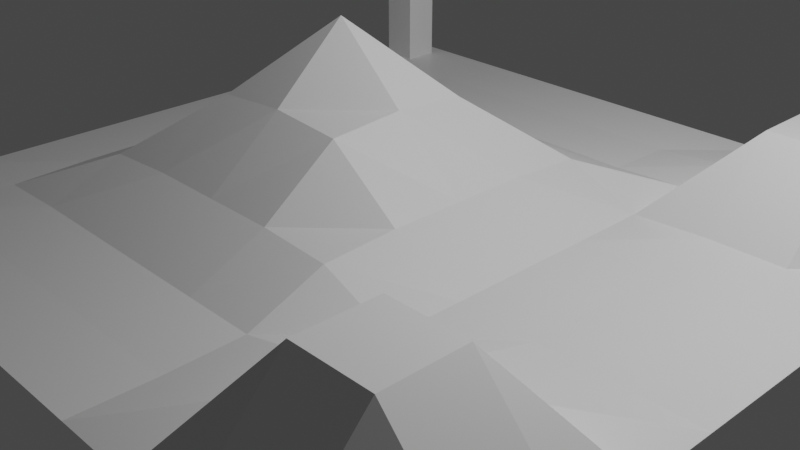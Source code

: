 # Source: terrain.blend  (saved by Blender 2.92.15; exported with 4.5.12 LTS)
import bpy
from mathutils import Matrix  # noqa: F401  (used for matrix-valued properties, if any)

bpy.ops.wm.read_factory_settings(use_empty=True)
scene = bpy.context.scene
scene.name = 'Scene'

# ---- collections
col_collection = bpy.data.collections.new('Collection'); scene.collection.children.link(col_collection)

# ---- materials (node trees are filled in below, after node groups)
mat_material = bpy.data.materials.new('Material')
mat_material.alpha_threshold = 0.0
mat_material.use_transparent_shadow = False
mat_material.line_color = (0.0, 0.0, 0.0, 1.0)

# ---- material node trees
mat_material.use_nodes = True; mat_material.node_tree.nodes.clear()
_N = mat_material.node_tree.nodes; _L = mat_material.node_tree.links
n0 = _N.new('ShaderNodeOutputMaterial'); n0.name = 'Material Output'; n0.location = (300, 300)
n1 = _N.new('ShaderNodeBsdfPrincipled'); n1.name = 'Principled BSDF'; n1.location = (10, 300)
n1.distribution = 'GGX'
n1.subsurface_method = 'BURLEY'
n1.inputs[2].default_value = 0.4
n1.inputs[3].default_value = 1.45
n1.inputs[27].default_value = (0.0, 0.0, 0.0, 1.0)
n1.inputs[28].default_value = 1.0
_L.new(n1.outputs[0], n0.inputs[0])
n0.is_active_output = True

# ---- world
world_world = bpy.data.worlds.new('World'); scene.world = world_world
world_world.use_nodes = True; world_world.node_tree.nodes.clear()
_N = world_world.node_tree.nodes; _L = world_world.node_tree.links
n0 = _N.new('ShaderNodeOutputWorld'); n0.name = 'World Output'; n0.location = (300, 300)
n1 = _N.new('ShaderNodeBackground'); n1.name = 'Background'; n1.location = (10, 300)
n1.inputs[0].default_value = (0.05088, 0.05088, 0.05088, 1.0)
_L.new(n1.outputs[0], n0.inputs[0])
n0.is_active_output = True
world_world.color = (0.05088, 0.05088, 0.05088)
world_world.use_sun_shadow = False
world_world.sun_shadow_jitter_overblur = 0.0

# ---- cameras
cam_camera = bpy.data.cameras.new('Camera')
cam_camera.clip_end = 100.0
cam_camera.ortho_scale = 7.314

# ---- lights
light_light = bpy.data.lights.new('Light', 'POINT')
light_light.transmission_factor = 0.0
light_light.energy = 1000.0
light_light.shadow_soft_size = 0.1
light_light.shadow_maximum_resolution = 0.006
light_light.use_absolute_resolution = True

# ---- meshes
me_cube = bpy.data.meshes.new('Cube')
me_cube.from_pydata([(-2.506, -4.176, 0.05583), (-1.67, -4.176, 0.05583), (-0.8352, -4.176, 0.05583), (5.96e-08, -4.176, 0.05583), (0.8352, -4.176, 0.05583), (1.67, -4.176, 0.05583), (2.506, -4.176, 0.273), (3.341, -4.176, 0.273), (4.176, 4.176, 0.05583), (4.176, -4.176, 0.05583), (-4.176, 4.176, 0.05583), (-4.176, -4.176, 0.05583), (-3.341, -4.176, 0.05583), (-3.341, 4.176, 0.05583), (-2.506, 4.176, 0.05583), (-1.67, 4.176, 0.05583), (-0.8352, 4.176, 0.05583), (-5.96e-08, 4.176, 0.05583), (0.8352, 4.176, 0.05583), (1.67, 4.176, 0.05583), (2.506, 4.176, 0.1243), (3.341, 4.176, 0.1243), (4.176, 3.341, 0.1243), (4.176, 2.506, 0.1243), (4.176, 1.67, 0.05583), (4.176, 0.8352, 0.05583), (4.176, 5.96e-08, 0.05583), (4.176, -0.8352, 0.05583), (4.176, -1.67, 0.05583), (4.176, -2.506, 0.273), (4.176, -3.341, 0.273), (-4.176, -3.341, 0.05583), (-4.176, -2.506, 0.05583), (-4.176, -1.67, 0.05583), (-4.176, -0.8352, 0.05583), (-4.176, -5.96e-08, 0.05583), (-4.176, 0.8352, 0.05583), (-4.176, 1.67, 0.05583), (-4.176, 2.506, 0.05583), (-4.176, 3.341, 0.05583), (3.341, 3.341, 1.001), (3.341, 2.506, 1.001), (3.341, 1.67, 0.1243), (3.341, 0.8352, 0.05583), (3.341, 5.96e-08, 0.05583), (3.341, -0.8352, 0.05583), (3.341, -1.67, 0.273), (3.341, -2.506, 1.174), (3.341, -3.341, 1.174), (2.506, 3.341, 1.001), (2.506, 2.506, 1.001), (2.506, 1.67, 0.1243), (2.506, 0.8352, 0.05583), (2.506, 5.96e-08, 0.05583), (2.506, -0.8352, 0.05583), (2.506, -1.67, 0.273), (2.506, -2.506, 1.174), (2.506, -3.341, 1.174), (1.67, 3.341, 0.1243), (1.67, 2.506, 0.1243), (1.67, 1.67, 0.08276), (1.67, 0.8352, 0.08232), (1.67, 5.96e-08, 0.08234), (1.67, -0.8352, 0.08232), (1.67, -1.67, 0.08276), (1.67, -2.506, 0.273), (1.67, -3.341, 0.273), (0.8352, 3.341, 0.05583), (0.8352, 2.506, 0.08276), (0.8352, 1.67, 0.4272), (0.8352, 0.8352, 0.4761), (0.8352, 5.96e-08, 0.4749), (0.8352, -0.8352, 0.4761), (0.8352, -1.67, 0.4272), (0.8352, -2.506, 0.08276), (0.8352, -3.341, 0.05583), (-4.768e-08, 3.341, 0.05583), (-3.576e-08, 2.506, 0.08232), (-2.384e-08, 1.67, 0.4761), (-1.192e-08, 0.8352, 1.102), (0.0, 5.96e-08, 1.163), (1.192e-08, -0.8352, 1.102), (2.384e-08, -1.67, 0.4761), (3.576e-08, -2.506, 0.08232), (4.768e-08, -3.341, 0.05583), (-0.8352, 3.341, 0.05583), (-0.8352, 2.506, 0.08234), (-0.8352, 1.67, 0.4749), (-0.8352, 0.8352, 1.163), (-0.8352, 5.96e-08, 1.933), (-0.8352, -0.8352, 1.163), (-0.8352, -1.67, 0.4749), (-0.8352, -2.506, 0.08234), (-0.8352, -3.341, 0.05583), (-1.67, 3.341, 0.05583), (-1.67, 2.506, 0.08232), (-1.67, 1.67, 0.4761), (-1.67, 0.8352, 1.102), (-1.67, 5.96e-08, 1.163), (-1.67, -0.8352, 1.102), (-1.67, -1.67, 0.4761), (-1.67, -2.506, 0.08232), (-1.67, -3.341, 0.05583), (-2.506, 3.341, 0.05583), (-2.506, 2.506, 0.08276), (-2.506, 1.67, 0.4272), (-2.506, 0.8352, 0.4761), (-2.506, 5.96e-08, 0.4749), (-2.506, -0.8352, 0.4761), (-2.506, -1.67, 0.4272), (-2.506, -2.506, 0.08276), (-2.506, -3.341, 0.05583), (-3.341, 3.341, 0.05583), (-3.341, 2.506, 0.05583), (-3.341, 1.67, 0.08276), (-3.341, 0.8352, 0.08232), (-3.341, 5.96e-08, 0.08234), (-3.341, -0.8352, 0.08232), (-3.341, -1.67, 0.08276), (-3.341, -2.506, 0.05583), (-3.341, -3.341, 0.05583), (-3.975, 3.975, 0.05583), (-3.542, 3.975, 0.05583), (-3.975, 3.542, 0.05583), (-3.542, 3.542, 0.05583), (-3.975, 3.975, 0.2877), (-3.542, 3.975, 0.2877), (-3.975, 3.542, 0.2877), (-3.542, 3.542, 0.2877), (-3.975, 3.975, 0.4948), (-3.542, 3.975, 0.4948), (-3.975, 3.542, 0.4948), (-3.542, 3.542, 0.4948), (-3.975, 3.975, 0.6772), (-3.542, 3.975, 0.6772), (-3.975, 3.542, 0.6772), (-3.542, 3.542, 0.6772), (-3.975, 3.975, 0.8323), (-3.542, 3.975, 0.8323), (-3.975, 3.542, 0.8323), (-3.542, 3.542, 0.8323), (-3.975, 3.975, 0.9696), (-3.542, 3.975, 0.9696), (-3.975, 3.542, 0.9696), (-3.542, 3.542, 0.9696)], [], [(84, 93, 2, 3), (75, 84, 3, 4), (66, 75, 4, 5), (57, 66, 5, 6), (48, 57, 6, 7), (30, 48, 7, 9), (120, 31, 11, 12), (93, 102, 1, 2), (102, 111, 0, 1), (111, 120, 12, 0), (14, 13, 112, 103), (103, 112, 113, 104), (104, 113, 114, 105), (105, 114, 115, 106), (106, 115, 116, 107), (107, 116, 117, 108), (108, 117, 118, 109), (109, 118, 119, 110), (110, 119, 120, 111), (15, 14, 103, 94), (94, 103, 104, 95), (95, 104, 105, 96), (96, 105, 106, 97), (97, 106, 107, 98), (98, 107, 108, 99), (99, 108, 109, 100), (100, 109, 110, 101), (101, 110, 111, 102), (16, 15, 94, 85), (85, 94, 95, 86), (86, 95, 96, 87), (87, 96, 97, 88), (88, 97, 98, 89), (89, 98, 99, 90), (90, 99, 100, 91), (91, 100, 101, 92), (92, 101, 102, 93), (13, 10, 121, 122), (112, 39, 38, 113), (113, 38, 37, 114), (114, 37, 36, 115), (115, 36, 35, 116), (116, 35, 34, 117), (117, 34, 33, 118), (118, 33, 32, 119), (119, 32, 31, 120), (8, 21, 40, 22), (22, 40, 41, 23), (23, 41, 42, 24), (24, 42, 43, 25), (25, 43, 44, 26), (26, 44, 45, 27), (27, 45, 46, 28), (28, 46, 47, 29), (29, 47, 48, 30), (21, 20, 49, 40), (40, 49, 50, 41), (41, 50, 51, 42), (42, 51, 52, 43), (43, 52, 53, 44), (44, 53, 54, 45), (45, 54, 55, 46), (46, 55, 56, 47), (47, 56, 57, 48), (20, 19, 58, 49), (49, 58, 59, 50), (50, 59, 60, 51), (51, 60, 61, 52), (52, 61, 62, 53), (53, 62, 63, 54), (54, 63, 64, 55), (55, 64, 65, 56), (56, 65, 66, 57), (19, 18, 67, 58), (58, 67, 68, 59), (59, 68, 69, 60), (60, 69, 70, 61), (61, 70, 71, 62), (62, 71, 72, 63), (63, 72, 73, 64), (64, 73, 74, 65), (65, 74, 75, 66), (18, 17, 76, 67), (67, 76, 77, 68), (68, 77, 78, 69), (69, 78, 79, 70), (70, 79, 80, 71), (71, 80, 81, 72), (72, 81, 82, 73), (73, 82, 83, 74), (74, 83, 84, 75), (17, 16, 85, 76), (76, 85, 86, 77), (77, 86, 87, 78), (78, 87, 88, 79), (79, 88, 89, 80), (80, 89, 90, 81), (81, 90, 91, 82), (82, 91, 92, 83), (83, 92, 93, 84), (124, 122, 126, 128), (112, 13, 122, 124), (10, 39, 123, 121), (39, 112, 124, 123), (126, 125, 129, 130), (122, 121, 125, 126), (123, 124, 128, 127), (121, 123, 127, 125), (131, 132, 136, 135), (127, 128, 132, 131), (125, 127, 131, 129), (128, 126, 130, 132), (136, 134, 138, 140), (129, 131, 135, 133), (132, 130, 134, 136), (130, 129, 133, 134), (139, 140, 144, 143), (134, 133, 137, 138), (135, 136, 140, 139), (133, 135, 139, 137), (142, 141, 143, 144), (137, 139, 143, 141), (140, 138, 142, 144), (138, 137, 141, 142)])
_uv = me_cube.uv_layers.new(name='UVMap')
_uv.uv.foreach_set('vector', [0.75, 0.725, 0.775, 0.725, 0.775, 0.75, 0.75, 0.75, 0.725, 0.725, 0.75, 0.725, 0.75, 0.75, 0.725, 0.75, 0.7, 0.725, 0.725, 0.725, 0.725, 0.75, 0.7, 0.75, 0.675, 0.725, 0.7, 0.725, 0.7, 0.75, 0.675, 0.75, 0.65, 0.725, 0.675, 0.725, 0.675, 0.75, 0.65, 0.75, 0.625, 0.725, 0.65, 0.725, 0.65, 0.75, 0.625, 0.75, 0.85, 0.725, 0.875, 0.725, 0.875, 0.75, 0.85, 0.75, 0.775, 0.725, 0.8, 0.725, 0.8, 0.75, 0.775, 0.75, 0.8, 0.725, 0.825, 0.725, 0.825, 0.75, 0.8, 0.75, 0.825, 0.725, 0.85, 0.725, 0.85, 0.75, 0.825, 0.75, 0.825, 0.5, 0.85, 0.5, 0.85, 0.525, 0.825, 0.525, 0.825, 0.525, 0.85, 0.525, 0.85, 0.55, 0.825, 0.55, 0.825, 0.55, 0.85, 0.55, 0.85, 0.575, 0.825, 0.575, 0.825, 0.575, 0.85, 0.575, 0.85, 0.6, 0.825, 0.6, 0.825, 0.6, 0.85, 0.6, 0.85, 0.625, 0.825, 0.625, 0.825, 0.625, 0.85, 0.625, 0.85, 0.65, 0.825, 0.65, 0.825, 0.65, 0.85, 0.65, 0.85, 0.675, 0.825, 0.675, 0.825, 0.675, 0.85, 0.675, 0.85, 0.7, 0.825, 0.7, 0.825, 0.7, 0.85, 0.7, 0.85, 0.725, 0.825, 0.725, 0.8, 0.5, 0.825, 0.5, 0.825, 0.525, 0.8, 0.525, 0.8, 0.525, 0.825, 0.525, 0.825, 0.55, 0.8, 0.55, 0.8, 0.55, 0.825, 0.55, 0.825, 0.575, 0.8, 0.575, 0.8, 0.575, 0.825, 0.575, 0.825, 0.6, 0.8, 0.6, 0.8, 0.6, 0.825, 0.6, 0.825, 0.625, 0.8, 0.625, 0.8, 0.625, 0.825, 0.625, 0.825, 0.65, 0.8, 0.65, 0.8, 0.65, 0.825, 0.65, 0.825, 0.675, 0.8, 0.675, 0.8, 0.675, 0.825, 0.675, 0.825, 0.7, 0.8, 0.7, 0.8, 0.7, 0.825, 0.7, 0.825, 0.725, 0.8, 0.725, 0.775, 0.5, 0.8, 0.5, 0.8, 0.525, 0.775, 0.525, 0.775, 0.525, 0.8, 0.525, 0.8, 0.55, 0.775, 0.55, 0.775, 0.55, 0.8, 0.55, 0.8, 0.575, 0.775, 0.575, 0.775, 0.575, 0.8, 0.575, 0.8, 0.6, 0.775, 0.6, 0.775, 0.6, 0.8, 0.6, 0.8, 0.625, 0.775, 0.625, 0.775, 0.625, 0.8, 0.625, 0.8, 0.65, 0.775, 0.65, 0.775, 0.65, 0.8, 0.65, 0.8, 0.675, 0.775, 0.675, 0.775, 0.675, 0.8, 0.675, 0.8, 0.7, 0.775, 0.7, 0.775, 0.7, 0.8, 0.7, 0.8, 0.725, 0.775, 0.725, 0.0, 0.0, 0.0, 0.0, 0.0, 0.0, 0.0, 0.0, 0.85, 0.525, 0.875, 0.525, 0.875, 0.55, 0.85, 0.55, 0.85, 0.55, 0.875, 0.55, 0.875, 0.575, 0.85, 0.575, 0.85, 0.575, 0.875, 0.575, 0.875, 0.6, 0.85, 0.6, 0.85, 0.6, 0.875, 0.6, 0.875, 0.625, 0.85, 0.625, 0.85, 0.625, 0.875, 0.625, 0.875, 0.65, 0.85, 0.65, 0.85, 0.65, 0.875, 0.65, 0.875, 0.675, 0.85, 0.675, 0.85, 0.675, 0.875, 0.675, 0.875, 0.7, 0.85, 0.7, 0.85, 0.7, 0.875, 0.7, 0.875, 0.725, 0.85, 0.725, 0.625, 0.5, 0.65, 0.5, 0.65, 0.525, 0.625, 0.525, 0.625, 0.525, 0.65, 0.525, 0.65, 0.55, 0.625, 0.55, 0.625, 0.55, 0.65, 0.55, 0.65, 0.575, 0.625, 0.575, 0.625, 0.575, 0.65, 0.575, 0.65, 0.6, 0.625, 0.6, 0.625, 0.6, 0.65, 0.6, 0.65, 0.625, 0.625, 0.625, 0.625, 0.625, 0.65, 0.625, 0.65, 0.65, 0.625, 0.65, 0.625, 0.65, 0.65, 0.65, 0.65, 0.675, 0.625, 0.675, 0.625, 0.675, 0.65, 0.675, 0.65, 0.7, 0.625, 0.7, 0.625, 0.7, 0.65, 0.7, 0.65, 0.725, 0.625, 0.725, 0.65, 0.5, 0.675, 0.5, 0.675, 0.525, 0.65, 0.525, 0.65, 0.525, 0.675, 0.525, 0.675, 0.55, 0.65, 0.55, 0.65, 0.55, 0.675, 0.55, 0.675, 0.575, 0.65, 0.575, 0.65, 0.575, 0.675, 0.575, 0.675, 0.6, 0.65, 0.6, 0.65, 0.6, 0.675, 0.6, 0.675, 0.625, 0.65, 0.625, 0.65, 0.625, 0.675, 0.625, 0.675, 0.65, 0.65, 0.65, 0.65, 0.65, 0.675, 0.65, 0.675, 0.675, 0.65, 0.675, 0.65, 0.675, 0.675, 0.675, 0.675, 0.7, 0.65, 0.7, 0.65, 0.7, 0.675, 0.7, 0.675, 0.725, 0.65, 0.725, 0.675, 0.5, 0.7, 0.5, 0.7, 0.525, 0.675, 0.525, 0.675, 0.525, 0.7, 0.525, 0.7, 0.55, 0.675, 0.55, 0.675, 0.55, 0.7, 0.55, 0.7, 0.575, 0.675, 0.575, 0.675, 0.575, 0.7, 0.575, 0.7, 0.6, 0.675, 0.6, 0.675, 0.6, 0.7, 0.6, 0.7, 0.625, 0.675, 0.625, 0.675, 0.625, 0.7, 0.625, 0.7, 0.65, 0.675, 0.65, 0.675, 0.65, 0.7, 0.65, 0.7, 0.675, 0.675, 0.675, 0.675, 0.675, 0.7, 0.675, 0.7, 0.7, 0.675, 0.7, 0.675, 0.7, 0.7, 0.7, 0.7, 0.725, 0.675, 0.725, 0.7, 0.5, 0.725, 0.5, 0.725, 0.525, 0.7, 0.525, 0.7, 0.525, 0.725, 0.525, 0.725, 0.55, 0.7, 0.55, 0.7, 0.55, 0.725, 0.55, 0.725, 0.575, 0.7, 0.575, 0.7, 0.575, 0.725, 0.575, 0.725, 0.6, 0.7, 0.6, 0.7, 0.6, 0.725, 0.6, 0.725, 0.625, 0.7, 0.625, 0.7, 0.625, 0.725, 0.625, 0.725, 0.65, 0.7, 0.65, 0.7, 0.65, 0.725, 0.65, 0.725, 0.675, 0.7, 0.675, 0.7, 0.675, 0.725, 0.675, 0.725, 0.7, 0.7, 0.7, 0.7, 0.7, 0.725, 0.7, 0.725, 0.725, 0.7, 0.725, 0.725, 0.5, 0.75, 0.5, 0.75, 0.525, 0.725, 0.525, 0.725, 0.525, 0.75, 0.525, 0.75, 0.55, 0.725, 0.55, 0.725, 0.55, 0.75, 0.55, 0.75, 0.575, 0.725, 0.575, 0.725, 0.575, 0.75, 0.575, 0.75, 0.6, 0.725, 0.6, 0.725, 0.6, 0.75, 0.6, 0.75, 0.625, 0.725, 0.625, 0.725, 0.625, 0.75, 0.625, 0.75, 0.65, 0.725, 0.65, 0.725, 0.65, 0.75, 0.65, 0.75, 0.675, 0.725, 0.675, 0.725, 0.675, 0.75, 0.675, 0.75, 0.7, 0.725, 0.7, 0.725, 0.7, 0.75, 0.7, 0.75, 0.725, 0.725, 0.725, 0.75, 0.5, 0.775, 0.5, 0.775, 0.525, 0.75, 0.525, 0.75, 0.525, 0.775, 0.525, 0.775, 0.55, 0.75, 0.55, 0.75, 0.55, 0.775, 0.55, 0.775, 0.575, 0.75, 0.575, 0.75, 0.575, 0.775, 0.575, 0.775, 0.6, 0.75, 0.6, 0.75, 0.6, 0.775, 0.6, 0.775, 0.625, 0.75, 0.625, 0.75, 0.625, 0.775, 0.625, 0.775, 0.65, 0.75, 0.65, 0.75, 0.65, 0.775, 0.65, 0.775, 0.675, 0.75, 0.675, 0.75, 0.675, 0.775, 0.675, 0.775, 0.7, 0.75, 0.7, 0.75, 0.7, 0.775, 0.7, 0.775, 0.725, 0.75, 0.725, 0.85, 0.525, 0.85, 0.5, 0.85, 0.5, 0.85, 0.525, 0.85, 0.525, 0.85, 0.5, 0.85, 0.5, 0.85, 0.525, 0.0, 0.0, 0.0, 0.0, 0.0, 0.0, 0.0, 0.0, 0.875, 0.525, 0.85, 0.525, 0.85, 0.525, 0.875, 0.525, 0.0, 0.0, 0.0, 0.0, 0.0, 0.0, 0.0, 0.0, 0.0, 0.0, 0.0, 0.0, 0.0, 0.0, 0.0, 0.0, 0.875, 0.525, 0.85, 0.525, 0.85, 0.525, 0.875, 0.525, 0.0, 0.0, 0.0, 0.0, 0.0, 0.0, 0.0, 0.0, 0.875, 0.525, 0.85, 0.525, 0.85, 0.525, 0.875, 0.525, 0.875, 0.525, 0.85, 0.525, 0.85, 0.525, 0.875, 0.525, 0.0, 0.0, 0.0, 0.0, 0.0, 0.0, 0.0, 0.0, 0.85, 0.525, 0.85, 0.5, 0.85, 0.5, 0.85, 0.525, 0.85, 0.525, 0.85, 0.5, 0.85, 0.5, 0.85, 0.525, 0.0, 0.0, 0.0, 0.0, 0.0, 0.0, 0.0, 0.0, 0.85, 0.525, 0.85, 0.5, 0.85, 0.5, 0.85, 0.525, 0.0, 0.0, 0.0, 0.0, 0.0, 0.0, 0.0, 0.0, 0.875, 0.525, 0.85, 0.525, 0.85, 0.525, 0.875, 0.525, 0.0, 0.0, 0.0, 0.0, 0.0, 0.0, 0.0, 0.0, 0.875, 0.525, 0.85, 0.525, 0.85, 0.525, 0.875, 0.525, 0.0, 0.0, 0.0, 0.0, 0.0, 0.0, 0.0, 0.0, 0.85, 0.5, 0.875, 0.5, 0.875, 0.525, 0.85, 0.525, 0.0, 0.0, 0.0, 0.0, 0.0, 0.0, 0.0, 0.0, 0.85, 0.525, 0.85, 0.5, 0.85, 0.5, 0.85, 0.525, 0.0, 0.0, 0.0, 0.0, 0.0, 0.0, 0.0, 0.0])
me_cube.materials.append(mat_material)
me_cube.use_remesh_preserve_volume = False
me_cube.use_remesh_preserve_attributes = False
me_cube.use_mirror_vertex_groups = False
me_cube.update()

# ---- objects
ob_cube = bpy.data.objects.new('Cube', me_cube)
ob_light = bpy.data.objects.new('Light', light_light)
ob_camera = bpy.data.objects.new('Camera', cam_camera)

# ---- transforms, parenting, visibility, modifiers, constraints
ob_cube.location = (0.0, 0.0, 0.0)
ob_cube.lock_rotations_4d = False
ob_cube.empty_display_type = 'ARROWS'
ob_cube.lineart.crease_threshold = 0.0
ob_light.location = (4.076, 1.005, 5.904)
ob_light.rotation_euler = (0.6503, 0.05522, 1.866)
ob_light.lock_rotations_4d = False
ob_light.empty_display_type = 'ARROWS'
ob_light.color = (0.0, 0.0, 0.0, 0.0)
ob_light.lineart.crease_threshold = 0.0
ob_camera.location = (7.359, -6.926, 4.958)
ob_camera.rotation_euler = (1.109, 0.0, 0.8149)
ob_camera.lock_rotations_4d = False
ob_camera.empty_display_type = 'ARROWS'
ob_camera.color = (0.0, 0.0, 0.0, 0.0)
ob_camera.display_type = 'WIRE'
ob_camera.lineart.crease_threshold = 0.0

# ---- collection membership
col_collection.objects.link(ob_cube)
col_collection.objects.link(ob_light)
col_collection.objects.link(ob_camera)

# ---- scene / render settings (as saved in the file)
scene.camera = ob_camera
scene.frame_start = 1; scene.frame_end = 250; scene.frame_set(1)
scene.render.engine = 'BLENDER_EEVEE_NEXT'
scene.cycles.use_denoising = False
scene.cycles.samples = 128
scene.cycles.sampling_pattern = 'TABULATED_SOBOL'
scene.cycles.use_adaptive_sampling = False
scene.cycles.use_light_tree = False
scene.view_settings.view_transform = 'Filmic'
bpy.context.view_layer.update()
